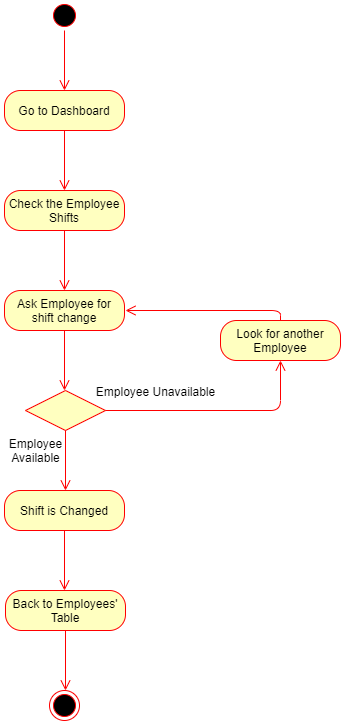

The diagram above was exported from draw.io. Its source (the exported page's mxGraphModel, read from the mxfile embedded in the PNG):
<mxGraphModel dx="782" dy="469" grid="1" gridSize="10" guides="1" tooltips="1" connect="1" arrows="1" fold="1" page="1" pageScale="1" pageWidth="827" pageHeight="1169" math="0" shadow="0">
  <root>
    <mxCell id="0" />
    <mxCell id="1" parent="0" />
    <mxCell id="SsuHrfjVvnLRws1MBkG0-1" value="" style="ellipse;html=1;shape=startState;fillColor=#000000;strokeColor=#ff0000;" parent="1" vertex="1">
      <mxGeometry x="384" y="10" width="30" height="30" as="geometry" />
    </mxCell>
    <mxCell id="SsuHrfjVvnLRws1MBkG0-2" value="" style="edgeStyle=orthogonalEdgeStyle;html=1;verticalAlign=bottom;endArrow=open;endSize=8;strokeColor=#ff0000;" parent="1" source="SsuHrfjVvnLRws1MBkG0-1" edge="1">
      <mxGeometry relative="1" as="geometry">
        <mxPoint x="399" y="100" as="targetPoint" />
      </mxGeometry>
    </mxCell>
    <mxCell id="SsuHrfjVvnLRws1MBkG0-3" value="Go to Dashboard" style="rounded=1;whiteSpace=wrap;html=1;arcSize=40;fontColor=#000000;fillColor=#ffffc0;strokeColor=#ff0000;" parent="1" vertex="1">
      <mxGeometry x="339" y="100" width="120" height="40" as="geometry" />
    </mxCell>
    <mxCell id="SsuHrfjVvnLRws1MBkG0-4" value="" style="edgeStyle=orthogonalEdgeStyle;html=1;verticalAlign=bottom;endArrow=open;endSize=8;strokeColor=#ff0000;" parent="1" source="SsuHrfjVvnLRws1MBkG0-3" edge="1">
      <mxGeometry relative="1" as="geometry">
        <mxPoint x="399" y="200" as="targetPoint" />
      </mxGeometry>
    </mxCell>
    <mxCell id="SsuHrfjVvnLRws1MBkG0-5" value="Check the Employee Shifts" style="rounded=1;whiteSpace=wrap;html=1;arcSize=40;fontColor=#000000;fillColor=#ffffc0;strokeColor=#ff0000;" parent="1" vertex="1">
      <mxGeometry x="339" y="200" width="120" height="40" as="geometry" />
    </mxCell>
    <mxCell id="SsuHrfjVvnLRws1MBkG0-6" value="" style="edgeStyle=orthogonalEdgeStyle;html=1;verticalAlign=bottom;endArrow=open;endSize=8;strokeColor=#ff0000;" parent="1" source="SsuHrfjVvnLRws1MBkG0-5" edge="1">
      <mxGeometry relative="1" as="geometry">
        <mxPoint x="399" y="300" as="targetPoint" />
      </mxGeometry>
    </mxCell>
    <mxCell id="SsuHrfjVvnLRws1MBkG0-7" value="Ask Employee for shift change" style="rounded=1;whiteSpace=wrap;html=1;arcSize=40;fontColor=#000000;fillColor=#ffffc0;strokeColor=#ff0000;" parent="1" vertex="1">
      <mxGeometry x="339" y="300" width="120" height="40" as="geometry" />
    </mxCell>
    <mxCell id="SsuHrfjVvnLRws1MBkG0-8" value="" style="edgeStyle=orthogonalEdgeStyle;html=1;verticalAlign=bottom;endArrow=open;endSize=8;strokeColor=#ff0000;" parent="1" source="SsuHrfjVvnLRws1MBkG0-7" edge="1">
      <mxGeometry relative="1" as="geometry">
        <mxPoint x="399" y="400" as="targetPoint" />
      </mxGeometry>
    </mxCell>
    <mxCell id="SsuHrfjVvnLRws1MBkG0-9" value="" style="rhombus;whiteSpace=wrap;html=1;fillColor=#ffffc0;strokeColor=#ff0000;" parent="1" vertex="1">
      <mxGeometry x="360" y="400" width="80" height="40" as="geometry" />
    </mxCell>
    <mxCell id="SsuHrfjVvnLRws1MBkG0-10" value="" style="edgeStyle=orthogonalEdgeStyle;html=1;align=left;verticalAlign=bottom;endArrow=open;endSize=8;strokeColor=#ff0000;entryX=0.5;entryY=1;entryDx=0;entryDy=0;" parent="1" source="SsuHrfjVvnLRws1MBkG0-9" target="SsuHrfjVvnLRws1MBkG0-15" edge="1">
      <mxGeometry x="-1" relative="1" as="geometry">
        <mxPoint x="560" y="420" as="targetPoint" />
      </mxGeometry>
    </mxCell>
    <mxCell id="SsuHrfjVvnLRws1MBkG0-11" value="" style="edgeStyle=orthogonalEdgeStyle;html=1;align=left;verticalAlign=top;endArrow=open;endSize=8;strokeColor=#ff0000;" parent="1" source="SsuHrfjVvnLRws1MBkG0-9" edge="1">
      <mxGeometry y="30" relative="1" as="geometry">
        <mxPoint x="400" y="500" as="targetPoint" />
        <mxPoint as="offset" />
      </mxGeometry>
    </mxCell>
    <mxCell id="SsuHrfjVvnLRws1MBkG0-14" value="Employee Unavailable" style="text;html=1;align=center;verticalAlign=middle;resizable=0;points=[];autosize=1;" parent="1" vertex="1">
      <mxGeometry x="425" y="391" width="130" height="20" as="geometry" />
    </mxCell>
    <mxCell id="SsuHrfjVvnLRws1MBkG0-15" value="Look for another Employee" style="rounded=1;whiteSpace=wrap;html=1;arcSize=40;fontColor=#000000;fillColor=#ffffc0;strokeColor=#ff0000;" parent="1" vertex="1">
      <mxGeometry x="555" y="330" width="120" height="40" as="geometry" />
    </mxCell>
    <mxCell id="SsuHrfjVvnLRws1MBkG0-16" value="" style="edgeStyle=orthogonalEdgeStyle;html=1;verticalAlign=bottom;endArrow=open;endSize=8;strokeColor=#ff0000;exitX=0.5;exitY=0;exitDx=0;exitDy=0;" parent="1" source="SsuHrfjVvnLRws1MBkG0-15" edge="1">
      <mxGeometry relative="1" as="geometry">
        <mxPoint x="460" y="320" as="targetPoint" />
        <Array as="points">
          <mxPoint x="615" y="320" />
        </Array>
      </mxGeometry>
    </mxCell>
    <mxCell id="SsuHrfjVvnLRws1MBkG0-17" value="Employee&lt;br&gt;Available" style="text;html=1;align=center;verticalAlign=middle;resizable=0;points=[];autosize=1;" parent="1" vertex="1">
      <mxGeometry x="335" y="445" width="70" height="30" as="geometry" />
    </mxCell>
    <mxCell id="SsuHrfjVvnLRws1MBkG0-18" value="Shift is Changed" style="rounded=1;whiteSpace=wrap;html=1;arcSize=40;fontColor=#000000;fillColor=#ffffc0;strokeColor=#ff0000;" parent="1" vertex="1">
      <mxGeometry x="339" y="500" width="120" height="40" as="geometry" />
    </mxCell>
    <mxCell id="SsuHrfjVvnLRws1MBkG0-19" value="" style="edgeStyle=orthogonalEdgeStyle;html=1;verticalAlign=bottom;endArrow=open;endSize=8;strokeColor=#ff0000;" parent="1" source="SsuHrfjVvnLRws1MBkG0-18" edge="1">
      <mxGeometry relative="1" as="geometry">
        <mxPoint x="399" y="600" as="targetPoint" />
      </mxGeometry>
    </mxCell>
    <mxCell id="SsuHrfjVvnLRws1MBkG0-20" value="Back to Employees' Table" style="rounded=1;whiteSpace=wrap;html=1;arcSize=40;fontColor=#000000;fillColor=#ffffc0;strokeColor=#ff0000;" parent="1" vertex="1">
      <mxGeometry x="340" y="600" width="120" height="40" as="geometry" />
    </mxCell>
    <mxCell id="SsuHrfjVvnLRws1MBkG0-21" value="" style="edgeStyle=orthogonalEdgeStyle;html=1;verticalAlign=bottom;endArrow=open;endSize=8;strokeColor=#ff0000;" parent="1" source="SsuHrfjVvnLRws1MBkG0-20" edge="1">
      <mxGeometry relative="1" as="geometry">
        <mxPoint x="400" y="700" as="targetPoint" />
      </mxGeometry>
    </mxCell>
    <mxCell id="SsuHrfjVvnLRws1MBkG0-22" value="" style="ellipse;html=1;shape=endState;fillColor=#000000;strokeColor=#ff0000;" parent="1" vertex="1">
      <mxGeometry x="384" y="700" width="30" height="30" as="geometry" />
    </mxCell>
  </root>
</mxGraphModel>